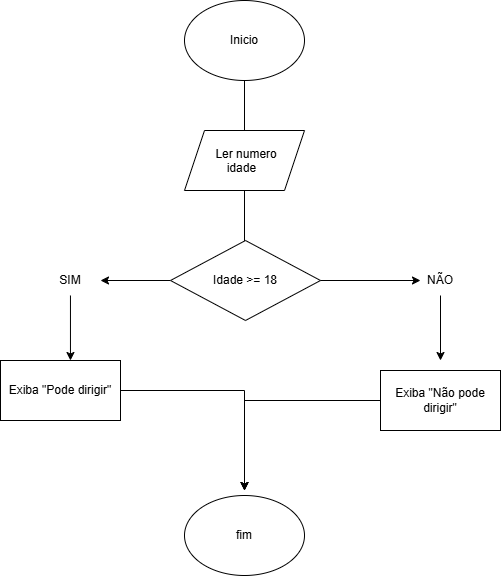

The diagram above was exported from draw.io. Its source (the exported page's mxGraphModel, read from the mxfile embedded in the PNG):
<mxGraphModel dx="1030" dy="562" grid="1" gridSize="10" guides="1" tooltips="1" connect="1" arrows="1" fold="1" page="1" pageScale="1" pageWidth="827" pageHeight="1169" math="0" shadow="0">
  <root>
    <mxCell id="0" />
    <mxCell id="1" parent="0" />
    <mxCell id="p7dFxlZ9K75ItokJab0l-13" edge="1" parent="1" style="edgeStyle=orthogonalEdgeStyle;rounded=0;orthogonalLoop=1;jettySize=auto;html=1;" value="">
      <mxGeometry relative="1" as="geometry">
        <mxPoint x="414" y="90" as="sourcePoint" />
        <mxPoint x="414" y="180" as="targetPoint" />
      </mxGeometry>
    </mxCell>
    <mxCell id="p7dFxlZ9K75ItokJab0l-15" edge="1" parent="1" source="p7dFxlZ9K75ItokJab0l-17" style="edgeStyle=orthogonalEdgeStyle;rounded=0;orthogonalLoop=1;jettySize=auto;html=1;exitX=0.5;exitY=1;exitDx=0;exitDy=0;" value="">
      <mxGeometry relative="1" as="geometry">
        <mxPoint x="414" y="240" as="sourcePoint" />
        <mxPoint x="414" y="320" as="targetPoint" />
      </mxGeometry>
    </mxCell>
    <mxCell id="p7dFxlZ9K75ItokJab0l-17" parent="1" style="shape=parallelogram;perimeter=parallelogramPerimeter;whiteSpace=wrap;html=1;shapeInside=1;fixedSize=1;" value="&lt;div&gt;&lt;br&gt;&lt;/div&gt;&lt;div&gt;Ler numero idade&lt;/div&gt;" vertex="1">
      <mxGeometry height="60" width="120" x="354" y="140" as="geometry" />
    </mxCell>
    <mxCell id="p7dFxlZ9K75ItokJab0l-19" edge="1" parent="1" style="edgeStyle=orthogonalEdgeStyle;rounded=0;orthogonalLoop=1;jettySize=auto;html=1;" value="">
      <mxGeometry relative="1" as="geometry">
        <mxPoint x="414" y="450" as="sourcePoint" />
        <mxPoint x="414" y="500" as="targetPoint" />
      </mxGeometry>
    </mxCell>
    <mxCell id="p7dFxlZ9K75ItokJab0l-26" edge="1" parent="1" style="edgeStyle=orthogonalEdgeStyle;rounded=0;orthogonalLoop=1;jettySize=auto;html=1;">
      <mxGeometry relative="1" as="geometry">
        <mxPoint x="474" y="290" as="sourcePoint" />
        <mxPoint x="590" y="290" as="targetPoint" />
      </mxGeometry>
    </mxCell>
    <mxCell id="p7dFxlZ9K75ItokJab0l-42" edge="1" parent="1" source="p7dFxlZ9K75ItokJab0l-27" style="edgeStyle=orthogonalEdgeStyle;rounded=0;orthogonalLoop=1;jettySize=auto;html=1;">
      <mxGeometry relative="1" as="geometry">
        <Array as="points">
          <mxPoint x="414" y="400" />
        </Array>
        <mxPoint x="414" y="500" as="targetPoint" />
      </mxGeometry>
    </mxCell>
    <mxCell id="p7dFxlZ9K75ItokJab0l-27" parent="1" style="rounded=0;whiteSpace=wrap;html=1;" value="Exiba &quot;Pode dirigir&quot;" vertex="1">
      <mxGeometry height="60" width="120" x="170" y="370" as="geometry" />
    </mxCell>
    <mxCell id="p7dFxlZ9K75ItokJab0l-40" edge="1" parent="1" source="p7dFxlZ9K75ItokJab0l-28" style="edgeStyle=orthogonalEdgeStyle;rounded=0;orthogonalLoop=1;jettySize=auto;html=1;entryX=1;entryY=0.5;entryDx=0;entryDy=0;" target="p7dFxlZ9K75ItokJab0l-37">
      <mxGeometry relative="1" as="geometry">
        <mxPoint x="330" y="290" as="targetPoint" />
      </mxGeometry>
    </mxCell>
    <mxCell id="p7dFxlZ9K75ItokJab0l-28" parent="1" style="rhombus;whiteSpace=wrap;html=1;shapeInside=1;" value="&lt;div&gt;&lt;br&gt;&lt;/div&gt;&lt;div&gt;&lt;br&gt;&lt;/div&gt;&lt;div&gt;Idade &amp;gt;= 18&lt;/div&gt;" vertex="1">
      <mxGeometry height="80" width="150" x="340" y="250" as="geometry" />
    </mxCell>
    <mxCell id="p7dFxlZ9K75ItokJab0l-34" parent="1" style="ellipse;whiteSpace=wrap;html=1;shapeInside=1;" value="&lt;div&gt;&lt;br&gt;&lt;/div&gt;&lt;div&gt;&lt;br&gt;&lt;/div&gt;&lt;div&gt;Inicio&lt;/div&gt;" vertex="1">
      <mxGeometry height="80" width="120" x="354" y="10" as="geometry" />
    </mxCell>
    <mxCell id="p7dFxlZ9K75ItokJab0l-36" edge="1" parent="1" source="p7dFxlZ9K75ItokJab0l-35" style="edgeStyle=orthogonalEdgeStyle;rounded=0;orthogonalLoop=1;jettySize=auto;html=1;">
      <mxGeometry relative="1" as="geometry">
        <mxPoint x="610" y="370" as="targetPoint" />
      </mxGeometry>
    </mxCell>
    <mxCell id="p7dFxlZ9K75ItokJab0l-35" parent="1" style="text;html=1;whiteSpace=wrap;strokeColor=none;fillColor=none;align=center;verticalAlign=middle;rounded=0;" value="NÃO" vertex="1">
      <mxGeometry height="30" width="60" x="580" y="275" as="geometry" />
    </mxCell>
    <mxCell id="p7dFxlZ9K75ItokJab0l-37" parent="1" style="text;html=1;whiteSpace=wrap;strokeColor=none;fillColor=none;align=center;verticalAlign=middle;rounded=0;" value="SIM" vertex="1">
      <mxGeometry height="30" width="60" x="210" y="275" as="geometry" />
    </mxCell>
    <mxCell id="p7dFxlZ9K75ItokJab0l-39" edge="1" parent="1" source="p7dFxlZ9K75ItokJab0l-37" style="edgeStyle=orthogonalEdgeStyle;rounded=0;orthogonalLoop=1;jettySize=auto;html=1;entryX=0.583;entryY=0;entryDx=0;entryDy=0;entryPerimeter=0;" target="p7dFxlZ9K75ItokJab0l-27">
      <mxGeometry relative="1" as="geometry" />
    </mxCell>
    <mxCell id="p7dFxlZ9K75ItokJab0l-43" edge="1" parent="1" source="p7dFxlZ9K75ItokJab0l-41" style="edgeStyle=orthogonalEdgeStyle;rounded=0;orthogonalLoop=1;jettySize=auto;html=1;">
      <mxGeometry relative="1" as="geometry">
        <mxPoint x="414" y="500" as="targetPoint" />
      </mxGeometry>
    </mxCell>
    <mxCell id="p7dFxlZ9K75ItokJab0l-41" parent="1" style="rounded=0;whiteSpace=wrap;html=1;" value="Exiba &quot;Não pode dirigir&quot;" vertex="1">
      <mxGeometry height="60" width="120" x="550" y="380" as="geometry" />
    </mxCell>
    <mxCell id="p7dFxlZ9K75ItokJab0l-44" parent="1" style="ellipse;whiteSpace=wrap;html=1;shapeInside=1;" value="&lt;div&gt;&lt;br&gt;&lt;/div&gt;&lt;div&gt;&lt;br&gt;&lt;/div&gt;&lt;div&gt;fim&lt;/div&gt;" vertex="1">
      <mxGeometry height="80" width="120" x="354" y="505" as="geometry" />
    </mxCell>
  </root>
</mxGraphModel>